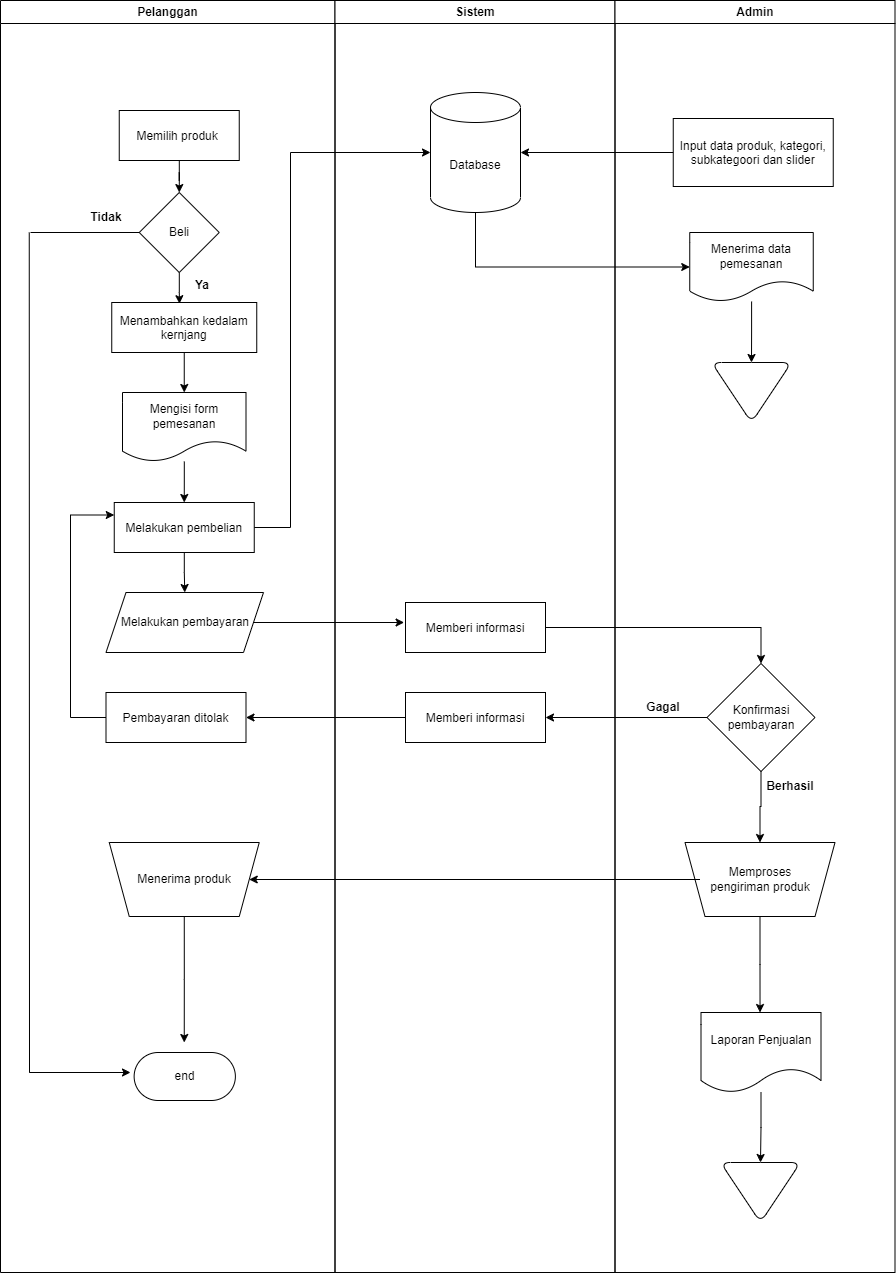

The diagram above was exported from draw.io. Its source (the exported page's mxGraphModel, read from the mxfile embedded in the PNG):
<mxGraphModel dx="1050" dy="585" grid="1" gridSize="10" guides="1" tooltips="1" connect="1" arrows="1" fold="1" page="1" pageScale="1" pageWidth="1169" pageHeight="826" background="none" math="0" shadow="0">
  <root>
    <mxCell id="0" />
    <mxCell id="1" parent="0" />
    <mxCell id="2" value="Pelanggan" style="swimlane;whiteSpace=wrap" parent="1" vertex="1">
      <mxGeometry x="110" y="128" width="334.5" height="1272" as="geometry" />
    </mxCell>
    <mxCell id="Xd51AXJA6XIcWMPOZtkb-70" style="edgeStyle=orthogonalEdgeStyle;rounded=0;orthogonalLoop=1;jettySize=auto;html=1;" parent="2" source="7" target="qXjgY6VXiisdYG7v-g4q-48" edge="1">
      <mxGeometry relative="1" as="geometry" />
    </mxCell>
    <mxCell id="7" value="Memilih produk " style="" parent="2" vertex="1">
      <mxGeometry x="118.75" y="110" width="120" height="50" as="geometry" />
    </mxCell>
    <mxCell id="Xd51AXJA6XIcWMPOZtkb-84" style="edgeStyle=orthogonalEdgeStyle;rounded=0;orthogonalLoop=1;jettySize=auto;html=1;entryX=0.467;entryY=0.024;entryDx=0;entryDy=0;entryPerimeter=0;" parent="2" source="qXjgY6VXiisdYG7v-g4q-48" target="Xd51AXJA6XIcWMPOZtkb-40" edge="1">
      <mxGeometry relative="1" as="geometry" />
    </mxCell>
    <mxCell id="qXjgY6VXiisdYG7v-g4q-48" value="Beli" style="rhombus;whiteSpace=wrap;html=1;" parent="2" vertex="1">
      <mxGeometry x="138.75" y="192" width="80" height="80" as="geometry" />
    </mxCell>
    <mxCell id="Xd51AXJA6XIcWMPOZtkb-88" style="edgeStyle=orthogonalEdgeStyle;rounded=0;orthogonalLoop=1;jettySize=auto;html=1;entryX=0.5;entryY=0;entryDx=0;entryDy=0;" parent="2" source="Xd51AXJA6XIcWMPOZtkb-39" target="Xd51AXJA6XIcWMPOZtkb-41" edge="1">
      <mxGeometry relative="1" as="geometry" />
    </mxCell>
    <mxCell id="Xd51AXJA6XIcWMPOZtkb-39" value="Mengisi form pemesanan" style="shape=document;whiteSpace=wrap;html=1;boundedLbl=1;" parent="2" vertex="1">
      <mxGeometry x="122" y="392" width="123.5" height="69" as="geometry" />
    </mxCell>
    <mxCell id="Xd51AXJA6XIcWMPOZtkb-85" style="edgeStyle=orthogonalEdgeStyle;rounded=0;orthogonalLoop=1;jettySize=auto;html=1;entryX=0.5;entryY=0;entryDx=0;entryDy=0;" parent="2" source="Xd51AXJA6XIcWMPOZtkb-40" target="Xd51AXJA6XIcWMPOZtkb-39" edge="1">
      <mxGeometry relative="1" as="geometry" />
    </mxCell>
    <mxCell id="Xd51AXJA6XIcWMPOZtkb-40" value="Menambahkan kedalam &#10;kernjang" style="" parent="2" vertex="1">
      <mxGeometry x="111.25" y="302" width="145" height="50" as="geometry" />
    </mxCell>
    <mxCell id="Xd51AXJA6XIcWMPOZtkb-90" style="edgeStyle=orthogonalEdgeStyle;rounded=0;orthogonalLoop=1;jettySize=auto;html=1;entryX=0.5;entryY=0;entryDx=0;entryDy=0;" parent="2" source="Xd51AXJA6XIcWMPOZtkb-41" target="Xd51AXJA6XIcWMPOZtkb-45" edge="1">
      <mxGeometry relative="1" as="geometry" />
    </mxCell>
    <mxCell id="Xd51AXJA6XIcWMPOZtkb-41" value="Melakukan pembelian" style="" parent="2" vertex="1">
      <mxGeometry x="113.75" y="502" width="140" height="50" as="geometry" />
    </mxCell>
    <mxCell id="Xd51AXJA6XIcWMPOZtkb-45" value="Melakukan pembayaran" style="shape=parallelogram;perimeter=parallelogramPerimeter;whiteSpace=wrap;html=1;fixedSize=1;" parent="2" vertex="1">
      <mxGeometry x="105.5" y="592" width="157.5" height="60" as="geometry" />
    </mxCell>
    <mxCell id="Xd51AXJA6XIcWMPOZtkb-52" style="edgeStyle=orthogonalEdgeStyle;rounded=0;orthogonalLoop=1;jettySize=auto;html=1;entryX=0;entryY=0.25;entryDx=0;entryDy=0;" parent="2" source="Xd51AXJA6XIcWMPOZtkb-50" target="Xd51AXJA6XIcWMPOZtkb-41" edge="1">
      <mxGeometry relative="1" as="geometry">
        <Array as="points">
          <mxPoint x="70" y="717" />
          <mxPoint x="70" y="515" />
        </Array>
      </mxGeometry>
    </mxCell>
    <mxCell id="Xd51AXJA6XIcWMPOZtkb-50" value="Pembayaran ditolak" style="" parent="2" vertex="1">
      <mxGeometry x="105.5" y="692" width="140" height="50" as="geometry" />
    </mxCell>
    <mxCell id="Xd51AXJA6XIcWMPOZtkb-82" style="edgeStyle=orthogonalEdgeStyle;rounded=0;orthogonalLoop=1;jettySize=auto;html=1;" parent="2" source="Xd51AXJA6XIcWMPOZtkb-63" edge="1">
      <mxGeometry relative="1" as="geometry">
        <mxPoint x="183.75000000000023" y="1041.9999999999998" as="targetPoint" />
      </mxGeometry>
    </mxCell>
    <mxCell id="Xd51AXJA6XIcWMPOZtkb-63" value="" style="shape=trapezoid;perimeter=trapezoidPerimeter;whiteSpace=wrap;html=1;fixedSize=1;rotation=-180;" parent="2" vertex="1">
      <mxGeometry x="108.75" y="842" width="150" height="74" as="geometry" />
    </mxCell>
    <mxCell id="Xd51AXJA6XIcWMPOZtkb-64" value="Menerima produk" style="text;html=1;strokeColor=none;fillColor=none;align=center;verticalAlign=middle;whiteSpace=wrap;rounded=0;" parent="2" vertex="1">
      <mxGeometry x="123.75" y="864" width="120" height="30" as="geometry" />
    </mxCell>
    <mxCell id="Xd51AXJA6XIcWMPOZtkb-73" value="&lt;b&gt;Tidak&lt;/b&gt;" style="text;html=1;strokeColor=none;fillColor=none;align=center;verticalAlign=middle;whiteSpace=wrap;rounded=0;" parent="2" vertex="1">
      <mxGeometry x="75.75" y="202" width="60" height="30" as="geometry" />
    </mxCell>
    <mxCell id="Xd51AXJA6XIcWMPOZtkb-72" value="Ya" style="text;html=1;strokeColor=none;fillColor=none;align=center;verticalAlign=middle;whiteSpace=wrap;rounded=0;fontStyle=1" parent="2" vertex="1">
      <mxGeometry x="171.75" y="270" width="60" height="30" as="geometry" />
    </mxCell>
    <mxCell id="Xd51AXJA6XIcWMPOZtkb-77" value="" style="endArrow=none;html=1;rounded=0;" parent="2" edge="1">
      <mxGeometry width="50" height="50" relative="1" as="geometry">
        <mxPoint x="30" y="232" as="sourcePoint" />
        <mxPoint x="138.75" y="232" as="targetPoint" />
      </mxGeometry>
    </mxCell>
    <mxCell id="Xd51AXJA6XIcWMPOZtkb-80" value="" style="endArrow=classic;html=1;rounded=0;" parent="2" edge="1">
      <mxGeometry width="50" height="50" relative="1" as="geometry">
        <mxPoint x="28.75" y="1072" as="sourcePoint" />
        <mxPoint x="130" y="1072" as="targetPoint" />
      </mxGeometry>
    </mxCell>
    <mxCell id="eP-9mNhhlboE6a3skYDc-7" value="end" style="rounded=1;whiteSpace=wrap;html=1;arcSize=50;" vertex="1" parent="2">
      <mxGeometry x="133.63" y="1052" width="101.25" height="48" as="geometry" />
    </mxCell>
    <mxCell id="3" value="Sistem" style="swimlane;whiteSpace=wrap" parent="1" vertex="1">
      <mxGeometry x="444.5" y="128" width="280" height="1272" as="geometry" />
    </mxCell>
    <mxCell id="Xd51AXJA6XIcWMPOZtkb-42" value="Database" style="shape=cylinder3;whiteSpace=wrap;html=1;boundedLbl=1;backgroundOutline=1;size=15;" parent="3" vertex="1">
      <mxGeometry x="95.5" y="92" width="90" height="120" as="geometry" />
    </mxCell>
    <mxCell id="Xd51AXJA6XIcWMPOZtkb-46" value="Memberi informasi" style="" parent="3" vertex="1">
      <mxGeometry x="70.5" y="602" width="140" height="50" as="geometry" />
    </mxCell>
    <mxCell id="Xd51AXJA6XIcWMPOZtkb-49" value="Memberi informasi" style="" parent="3" vertex="1">
      <mxGeometry x="70.5" y="692" width="140" height="50" as="geometry" />
    </mxCell>
    <mxCell id="4" value="Admin" style="swimlane;whiteSpace=wrap" parent="1" vertex="1">
      <mxGeometry x="724.5" y="128" width="280" height="1272" as="geometry" />
    </mxCell>
    <mxCell id="Xd51AXJA6XIcWMPOZtkb-43" value="Input data produk, kategori,&#10;subkategoori dan slider" style="" parent="4" vertex="1">
      <mxGeometry x="58.25" y="118" width="160" height="68" as="geometry" />
    </mxCell>
    <mxCell id="T5BZyL5oA9gi91Jjo7As-8" style="edgeStyle=orthogonalEdgeStyle;rounded=0;orthogonalLoop=1;jettySize=auto;html=1;entryX=0.5;entryY=0;entryDx=0;entryDy=0;" parent="4" source="Xd51AXJA6XIcWMPOZtkb-44" edge="1">
      <mxGeometry relative="1" as="geometry">
        <mxPoint x="136.5" y="362" as="targetPoint" />
      </mxGeometry>
    </mxCell>
    <mxCell id="Xd51AXJA6XIcWMPOZtkb-44" value="Menerima data pemesanan" style="shape=document;whiteSpace=wrap;html=1;boundedLbl=1;" parent="4" vertex="1">
      <mxGeometry x="74.75" y="232" width="123.5" height="69" as="geometry" />
    </mxCell>
    <mxCell id="Xd51AXJA6XIcWMPOZtkb-62" style="edgeStyle=orthogonalEdgeStyle;rounded=0;orthogonalLoop=1;jettySize=auto;html=1;entryX=0.5;entryY=1;entryDx=0;entryDy=0;" parent="4" source="Xd51AXJA6XIcWMPOZtkb-48" target="Xd51AXJA6XIcWMPOZtkb-57" edge="1">
      <mxGeometry relative="1" as="geometry">
        <Array as="points">
          <mxPoint x="146" y="806" />
          <mxPoint x="145" y="806" />
        </Array>
      </mxGeometry>
    </mxCell>
    <mxCell id="Xd51AXJA6XIcWMPOZtkb-48" value="Konfirmasi pembayaran" style="rhombus;whiteSpace=wrap;html=1;" parent="4" vertex="1">
      <mxGeometry x="92" y="663" width="108" height="108" as="geometry" />
    </mxCell>
    <mxCell id="Xd51AXJA6XIcWMPOZtkb-83" style="edgeStyle=orthogonalEdgeStyle;rounded=0;orthogonalLoop=1;jettySize=auto;html=1;entryX=0.367;entryY=0;entryDx=0;entryDy=0;entryPerimeter=0;" parent="4" source="Xd51AXJA6XIcWMPOZtkb-57" edge="1">
      <mxGeometry relative="1" as="geometry">
        <mxPoint x="145.03999999999996" y="1012" as="targetPoint" />
      </mxGeometry>
    </mxCell>
    <mxCell id="Xd51AXJA6XIcWMPOZtkb-57" value="" style="shape=trapezoid;perimeter=trapezoidPerimeter;whiteSpace=wrap;html=1;fixedSize=1;rotation=-180;" parent="4" vertex="1">
      <mxGeometry x="70" y="842" width="150" height="74" as="geometry" />
    </mxCell>
    <mxCell id="Xd51AXJA6XIcWMPOZtkb-56" value="Memproses pengiriman produk" style="text;html=1;strokeColor=none;fillColor=none;align=center;verticalAlign=middle;whiteSpace=wrap;rounded=0;" parent="4" vertex="1">
      <mxGeometry x="85" y="864" width="120" height="30" as="geometry" />
    </mxCell>
    <mxCell id="Xd51AXJA6XIcWMPOZtkb-101" style="edgeStyle=orthogonalEdgeStyle;rounded=0;orthogonalLoop=1;jettySize=auto;html=1;" parent="4" source="Xd51AXJA6XIcWMPOZtkb-68" target="Xd51AXJA6XIcWMPOZtkb-97" edge="1">
      <mxGeometry relative="1" as="geometry" />
    </mxCell>
    <mxCell id="Xd51AXJA6XIcWMPOZtkb-68" value="Laporan Penjualan" style="shape=document;whiteSpace=wrap;html=1;boundedLbl=1;" parent="4" vertex="1">
      <mxGeometry x="86" y="1012" width="120" height="80" as="geometry" />
    </mxCell>
    <mxCell id="Xd51AXJA6XIcWMPOZtkb-94" value="&lt;b&gt;Gagal&lt;/b&gt;" style="text;html=1;strokeColor=none;fillColor=none;align=center;verticalAlign=middle;whiteSpace=wrap;rounded=0;" parent="4" vertex="1">
      <mxGeometry x="18.25" y="692" width="60" height="30" as="geometry" />
    </mxCell>
    <mxCell id="Xd51AXJA6XIcWMPOZtkb-95" value="&lt;b&gt;Berhasil&lt;/b&gt;" style="text;html=1;strokeColor=none;fillColor=none;align=center;verticalAlign=middle;whiteSpace=wrap;rounded=0;" parent="4" vertex="1">
      <mxGeometry x="145" y="771" width="60" height="30" as="geometry" />
    </mxCell>
    <mxCell id="Xd51AXJA6XIcWMPOZtkb-97" value="" style="triangle;whiteSpace=wrap;html=1;rotation=90;gradientColor=none;fillColor=default;rounded=1;" parent="4" vertex="1">
      <mxGeometry x="115.5" y="1152" width="60" height="80" as="geometry" />
    </mxCell>
    <mxCell id="bxwc1s8mh-QIVdMGNq60-7" value="" style="triangle;whiteSpace=wrap;html=1;rotation=90;gradientColor=none;fillColor=default;rounded=1;" parent="4" vertex="1">
      <mxGeometry x="106.5" y="352" width="60" height="80" as="geometry" />
    </mxCell>
    <mxCell id="Xd51AXJA6XIcWMPOZtkb-51" style="edgeStyle=orthogonalEdgeStyle;rounded=0;orthogonalLoop=1;jettySize=auto;html=1;entryX=1;entryY=0.5;entryDx=0;entryDy=0;" parent="1" source="Xd51AXJA6XIcWMPOZtkb-49" target="Xd51AXJA6XIcWMPOZtkb-50" edge="1">
      <mxGeometry relative="1" as="geometry" />
    </mxCell>
    <mxCell id="Xd51AXJA6XIcWMPOZtkb-58" style="edgeStyle=orthogonalEdgeStyle;rounded=0;orthogonalLoop=1;jettySize=auto;html=1;entryX=0.5;entryY=0;entryDx=0;entryDy=0;" parent="1" source="Xd51AXJA6XIcWMPOZtkb-46" target="Xd51AXJA6XIcWMPOZtkb-48" edge="1">
      <mxGeometry relative="1" as="geometry" />
    </mxCell>
    <mxCell id="Xd51AXJA6XIcWMPOZtkb-65" style="edgeStyle=orthogonalEdgeStyle;rounded=0;orthogonalLoop=1;jettySize=auto;html=1;entryX=0;entryY=0.5;entryDx=0;entryDy=0;" parent="1" source="Xd51AXJA6XIcWMPOZtkb-56" target="Xd51AXJA6XIcWMPOZtkb-63" edge="1">
      <mxGeometry relative="1" as="geometry" />
    </mxCell>
    <mxCell id="Xd51AXJA6XIcWMPOZtkb-78" value="" style="endArrow=none;html=1;rounded=0;" parent="1" edge="1">
      <mxGeometry width="50" height="50" relative="1" as="geometry">
        <mxPoint x="139" y="1200" as="sourcePoint" />
        <mxPoint x="138.75" y="360" as="targetPoint" />
      </mxGeometry>
    </mxCell>
    <mxCell id="Xd51AXJA6XIcWMPOZtkb-92" style="edgeStyle=orthogonalEdgeStyle;rounded=0;orthogonalLoop=1;jettySize=auto;html=1;entryX=-0.01;entryY=0.4;entryDx=0;entryDy=0;entryPerimeter=0;" parent="1" source="Xd51AXJA6XIcWMPOZtkb-45" target="Xd51AXJA6XIcWMPOZtkb-46" edge="1">
      <mxGeometry relative="1" as="geometry" />
    </mxCell>
    <mxCell id="Xd51AXJA6XIcWMPOZtkb-93" style="edgeStyle=orthogonalEdgeStyle;rounded=0;orthogonalLoop=1;jettySize=auto;html=1;entryX=1;entryY=0.5;entryDx=0;entryDy=0;" parent="1" source="Xd51AXJA6XIcWMPOZtkb-48" target="Xd51AXJA6XIcWMPOZtkb-49" edge="1">
      <mxGeometry relative="1" as="geometry" />
    </mxCell>
    <mxCell id="Xd51AXJA6XIcWMPOZtkb-103" style="edgeStyle=orthogonalEdgeStyle;rounded=0;orthogonalLoop=1;jettySize=auto;html=1;entryX=0;entryY=0.5;entryDx=0;entryDy=0;entryPerimeter=0;" parent="1" source="Xd51AXJA6XIcWMPOZtkb-41" target="Xd51AXJA6XIcWMPOZtkb-42" edge="1">
      <mxGeometry relative="1" as="geometry">
        <Array as="points">
          <mxPoint x="400" y="655" />
          <mxPoint x="400" y="280" />
        </Array>
      </mxGeometry>
    </mxCell>
    <mxCell id="Xd51AXJA6XIcWMPOZtkb-104" style="edgeStyle=orthogonalEdgeStyle;rounded=0;orthogonalLoop=1;jettySize=auto;html=1;entryX=1;entryY=0.5;entryDx=0;entryDy=0;entryPerimeter=0;" parent="1" source="Xd51AXJA6XIcWMPOZtkb-43" target="Xd51AXJA6XIcWMPOZtkb-42" edge="1">
      <mxGeometry relative="1" as="geometry" />
    </mxCell>
    <mxCell id="Xd51AXJA6XIcWMPOZtkb-105" style="edgeStyle=orthogonalEdgeStyle;rounded=0;orthogonalLoop=1;jettySize=auto;html=1;entryX=0;entryY=0.5;entryDx=0;entryDy=0;" parent="1" source="Xd51AXJA6XIcWMPOZtkb-42" target="Xd51AXJA6XIcWMPOZtkb-44" edge="1">
      <mxGeometry relative="1" as="geometry">
        <Array as="points">
          <mxPoint x="585" y="395" />
        </Array>
      </mxGeometry>
    </mxCell>
  </root>
</mxGraphModel>